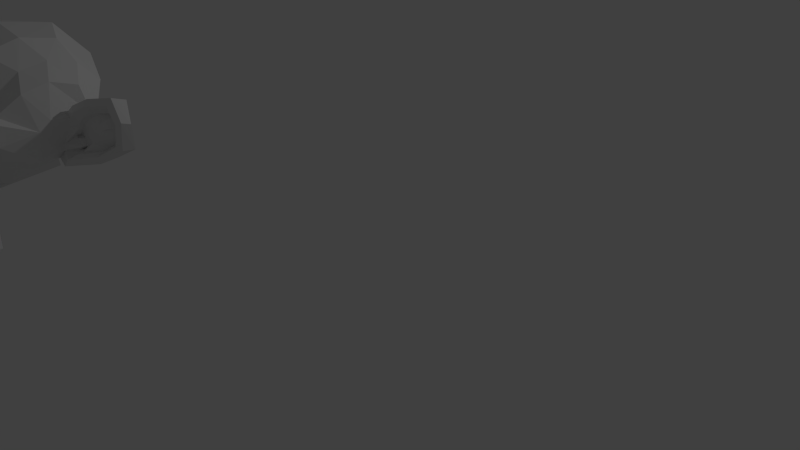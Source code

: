 # Source: Monkey.blend  (saved by Blender 2.76.0; exported with 4.5.12 LTS)
import bpy
from mathutils import Matrix  # noqa: F401  (used for matrix-valued properties, if any)

bpy.ops.wm.read_factory_settings(use_empty=True)
scene = bpy.context.scene
scene.name = 'Scene'

# ---- collections
col_collection_1 = bpy.data.collections.new('Collection 1'); scene.collection.children.link(col_collection_1)

# ---- world
world_world = bpy.data.worlds.new('World'); scene.world = world_world
world_world.color = (0.05088, 0.05088, 0.05088)
world_world.use_sun_shadow = False
world_world.sun_shadow_jitter_overblur = 0.0
world_world.cycles.sampling_method = 'MANUAL'
world_world.cycles.sample_map_resolution = 256

# ---- cameras
cam_camera = bpy.data.cameras.new('Camera')
cam_camera.clip_end = 100.0
cam_camera.lens = 35.0
cam_camera.sensor_width = 32.0
cam_camera.sensor_height = 18.0
cam_camera.ortho_scale = 7.314
cam_camera.dof.focus_distance = 0.0
cam_camera.dof.aperture_fstop = 128.0

# ---- lights
light_lamp = bpy.data.lights.new('Lamp', 'POINT')
light_lamp.transmission_factor = 0.0
light_lamp.cutoff_distance = 30.0
light_lamp.energy = 100.0
light_lamp.shadow_buffer_clip_start = 1.001
light_lamp.shadow_soft_size = 0.1
light_lamp.shadow_maximum_resolution = 0.006
light_lamp.use_absolute_resolution = True
light_lamp.cycles.use_multiple_importance_sampling = False

# ---- meshes
me_suzanne = bpy.data.meshes.new('Suzanne')
me_suzanne.from_pydata([(0.4375, -0.7656, 0.1641), (-0.4375, -0.7656, 0.1641), (0.5, -0.6875, 0.09375), (-0.5, -0.6875, 0.09375), (0.5469, -0.5781, 0.05469), (-0.5469, -0.5781, 0.05469), (0.3516, -0.6172, -0.02344), (-0.3516, -0.6172, -0.02344), (0.3516, -0.7188, 0.03125), (-0.3516, -0.7188, 0.03125), (0.3516, -0.7812, 0.1328), (-0.3516, -0.7812, 0.1328), (0.2734, -0.7969, 0.1641), (-0.2734, -0.7969, 0.1641), (0.2031, -0.7422, 0.09375), (-0.2031, -0.7422, 0.09375), (0.1562, -0.6484, 0.05469), (-0.1562, -0.6484, 0.05469), (0.07812, -0.6562, 0.2422), (-0.07812, -0.6562, 0.2422), (0.1406, -0.7422, 0.2422), (-0.1406, -0.7422, 0.2422), (0.2422, -0.7969, 0.2422), (-0.2422, -0.7969, 0.2422), (0.2734, -0.7969, 0.3281), (-0.2734, -0.7969, 0.3281), (0.2031, -0.7422, 0.3906), (-0.2031, -0.7422, 0.3906), (0.1562, -0.6484, 0.4375), (-0.1562, -0.6484, 0.4375), (0.3516, -0.6172, 0.5156), (-0.3516, -0.6172, 0.5156), (0.3516, -0.7188, 0.4531), (-0.3516, -0.7188, 0.4531), (0.3516, -0.7812, 0.3594), (-0.3516, -0.7812, 0.3594), (0.4375, -0.7656, 0.3281), (-0.4375, -0.7656, 0.3281), (0.5, -0.6875, 0.3906), (-0.5, -0.6875, 0.3906), (0.5469, -0.5781, 0.4375), (-0.5469, -0.5781, 0.4375), (0.625, -0.5625, 0.2422), (-0.625, -0.5625, 0.2422), (0.5625, -0.6719, 0.2422), (-0.5625, -0.6719, 0.2422), (0.4688, -0.7578, 0.2422), (-0.4688, -0.7578, 0.2422), (0.4766, -0.7734, 0.2422), (-0.4766, -0.7734, 0.2422), (0.4453, -0.7812, 0.3359), (-0.4453, -0.7812, 0.3359), (0.3516, -0.8047, 0.375), (-0.3516, -0.8047, 0.375), (0.2656, -0.8203, 0.3359), (-0.2656, -0.8203, 0.3359), (0.2266, -0.8203, 0.2422), (-0.2266, -0.8203, 0.2422), (0.2656, -0.8203, 0.1562), (-0.2656, -0.8203, 0.1562), (0.3516, -0.8281, 0.2422), (-0.3516, -0.8281, 0.2422), (0.3516, -0.8047, 0.1172), (-0.3516, -0.8047, 0.1172), (0.4453, -0.7812, 0.1562), (-0.4453, -0.7812, 0.1562), (0.0, -0.7422, 0.4297), (0.0, -0.8203, 0.3516), (0.0, -0.7344, -0.6797), (0.0, -0.7812, -0.3203), (0.0, -0.7969, -0.1875), (0.0, -0.7188, -0.7734), (0.0, -0.6016, 0.4062), (0.0, -0.5703, 0.5703), (0.0, 0.5469, 0.8984), (0.0, 0.8516, 0.5625), (0.0, 0.8281, 0.07031), (0.0, 0.3516, -0.3828), (0.2031, -0.5625, -0.1875), (-0.2031, -0.5625, -0.1875), (0.3125, -0.5703, -0.4375), (-0.3125, -0.5703, -0.4375), (0.3516, -0.5703, -0.6953), (-0.3516, -0.5703, -0.6953), (0.3672, -0.5312, -0.8906), (-0.3672, -0.5312, -0.8906), (0.3281, -0.5234, -0.9453), (-0.3281, -0.5234, -0.9453), (0.1797, -0.5547, -0.9688), (-0.1797, -0.5547, -0.9688), (0.0, -0.5781, -0.9844), (0.4375, -0.5312, -0.1406), (-0.4375, -0.5312, -0.1406), (0.6328, -0.5391, -0.03906), (-0.6328, -0.5391, -0.03906), (0.8281, -0.4453, 0.1484), (-0.8281, -0.4453, 0.1484), (0.8594, -0.5938, 0.4297), (-0.8594, -0.5938, 0.4297), (0.7109, -0.625, 0.4844), (-0.7109, -0.625, 0.4844), (0.4922, -0.6875, 0.6016), (-0.4922, -0.6875, 0.6016), (0.3203, -0.7344, 0.7578), (-0.3203, -0.7344, 0.7578), (0.1562, -0.7578, 0.7188), (-0.1562, -0.7578, 0.7188), (0.0625, -0.75, 0.4922), (-0.0625, -0.75, 0.4922), (0.1641, -0.7734, 0.4141), (-0.1641, -0.7734, 0.4141), (0.125, -0.7656, 0.3047), (-0.125, -0.7656, 0.3047), (0.2031, -0.7422, 0.09375), (-0.2031, -0.7422, 0.09375), (0.375, -0.7031, 0.01562), (-0.375, -0.7031, 0.01562), (0.4922, -0.6719, 0.0625), (-0.4922, -0.6719, 0.0625), (0.625, -0.6484, 0.1875), (-0.625, -0.6484, 0.1875), (0.6406, -0.6484, 0.2969), (-0.6406, -0.6484, 0.2969), (0.6016, -0.6641, 0.375), (-0.6016, -0.6641, 0.375), (0.4297, -0.7188, 0.4375), (-0.4297, -0.7188, 0.4375), (0.25, -0.7578, 0.4688), (-0.25, -0.7578, 0.4688), (0.0, -0.7344, -0.7656), (0.1094, -0.7344, -0.7188), (-0.1094, -0.7344, -0.7188), (0.1172, -0.7109, -0.8359), (-0.1172, -0.7109, -0.8359), (0.0625, -0.6953, -0.8828), (-0.0625, -0.6953, -0.8828), (0.0, -0.6875, -0.8906), (0.0, -0.75, -0.1953), (0.0, -0.7422, -0.1406), (0.1016, -0.7422, -0.1484), (-0.1016, -0.7422, -0.1484), (0.125, -0.75, -0.2266), (-0.125, -0.75, -0.2266), (0.08594, -0.7422, -0.2891), (-0.08594, -0.7422, -0.2891), (0.3984, -0.6719, -0.04688), (-0.3984, -0.6719, -0.04688), (0.6172, -0.625, 0.05469), (-0.6172, -0.625, 0.05469), (0.7266, -0.6016, 0.2031), (-0.7266, -0.6016, 0.2031), (0.7422, -0.6562, 0.375), (-0.7422, -0.6562, 0.375), (0.6875, -0.7266, 0.4141), (-0.6875, -0.7266, 0.4141), (0.4375, -0.7969, 0.5469), (-0.4375, -0.7969, 0.5469), (0.3125, -0.8359, 0.6406), (-0.3125, -0.8359, 0.6406), (0.2031, -0.8516, 0.6172), (-0.2031, -0.8516, 0.6172), (0.1016, -0.8438, 0.4297), (-0.1016, -0.8438, 0.4297), (0.125, -0.8125, -0.1016), (-0.125, -0.8125, -0.1016), (0.2109, -0.7109, -0.4453), (-0.2109, -0.7109, -0.4453), (0.25, -0.6875, -0.7031), (-0.25, -0.6875, -0.7031), (0.2656, -0.6641, -0.8203), (-0.2656, -0.6641, -0.8203), (0.2344, -0.6328, -0.9141), (-0.2344, -0.6328, -0.9141), (0.1641, -0.6328, -0.9297), (-0.1641, -0.6328, -0.9297), (0.0, -0.6406, -0.9453), (0.0, -0.7266, 0.04688), (0.0, -0.7656, 0.2109), (0.3281, -0.7422, 0.4766), (-0.3281, -0.7422, 0.4766), (0.1641, -0.75, 0.1406), (-0.1641, -0.75, 0.1406), (0.1328, -0.7578, 0.2109), (-0.1328, -0.7578, 0.2109), (0.1172, -0.7344, -0.6875), (-0.1172, -0.7344, -0.6875), (0.07812, -0.75, -0.4453), (-0.07812, -0.75, -0.4453), (0.0, -0.75, -0.4453), (0.0, -0.7422, -0.3281), (0.09375, -0.7812, -0.2734), (-0.09375, -0.7812, -0.2734), (0.1328, -0.7969, -0.2266), (-0.1328, -0.7969, -0.2266), (0.1094, -0.7812, -0.1328), (-0.1094, -0.7812, -0.1328), (0.03906, -0.7812, -0.125), (-0.03906, -0.7812, -0.125), (0.0, -0.8281, -0.2031), (0.04688, -0.8125, -0.1484), (-0.04688, -0.8125, -0.1484), (0.09375, -0.8125, -0.1562), (-0.09375, -0.8125, -0.1562), (0.1094, -0.8281, -0.2266), (-0.1094, -0.8281, -0.2266), (0.07812, -0.8047, -0.25), (-0.07812, -0.8047, -0.25), (0.0, -0.8047, -0.2891), (0.2578, -0.5547, -0.3125), (-0.2578, -0.5547, -0.3125), (0.1641, -0.7109, -0.2422), (-0.1641, -0.7109, -0.2422), (0.1797, -0.7109, -0.3125), (-0.1797, -0.7109, -0.3125), (0.2344, -0.5547, -0.25), (-0.2344, -0.5547, -0.25), (0.0, -0.6875, -0.875), (0.04688, -0.6875, -0.8672), (-0.04688, -0.6875, -0.8672), (0.09375, -0.7109, -0.8203), (-0.09375, -0.7109, -0.8203), (0.09375, -0.7266, -0.7422), (-0.09375, -0.7266, -0.7422), (0.0, -0.6562, -0.7812), (0.09375, -0.6641, -0.75), (-0.09375, -0.6641, -0.75), (0.09375, -0.6406, -0.8125), (-0.09375, -0.6406, -0.8125), (0.04688, -0.6328, -0.8516), (-0.04688, -0.6328, -0.8516), (0.0, -0.6328, -0.8594), (0.1719, -0.7812, 0.2188), (-0.1719, -0.7812, 0.2188), (0.1875, -0.7734, 0.1562), (-0.1875, -0.7734, 0.1562), (0.3359, -0.7578, 0.4297), (-0.3359, -0.7578, 0.4297), (0.2734, -0.7734, 0.4219), (-0.2734, -0.7734, 0.4219), (0.4219, -0.7734, 0.3984), (-0.4219, -0.7734, 0.3984), (0.5625, -0.6953, 0.3516), (-0.5625, -0.6953, 0.3516), (0.5859, -0.6875, 0.2891), (-0.5859, -0.6875, 0.2891), (0.5781, -0.6797, 0.1953), (-0.5781, -0.6797, 0.1953), (0.4766, -0.7188, 0.1016), (-0.4766, -0.7188, 0.1016), (0.375, -0.7422, 0.0625), (-0.375, -0.7422, 0.0625), (0.2266, -0.7812, 0.1094), (-0.2266, -0.7812, 0.1094), (0.1797, -0.7812, 0.2969), (-0.1797, -0.7812, 0.2969), (0.2109, -0.7812, 0.375), (-0.2109, -0.7812, 0.375), (0.2344, -0.7578, 0.3594), (-0.2344, -0.7578, 0.3594), (0.1953, -0.7578, 0.2969), (-0.1953, -0.7578, 0.2969), (0.2422, -0.7578, 0.125), (-0.2422, -0.7578, 0.125), (0.375, -0.7266, 0.08594), (-0.375, -0.7266, 0.08594), (0.4609, -0.7031, 0.1172), (-0.4609, -0.7031, 0.1172), (0.5469, -0.6719, 0.2109), (-0.5469, -0.6719, 0.2109), (0.5547, -0.6719, 0.2812), (-0.5547, -0.6719, 0.2812), (0.5312, -0.6797, 0.3359), (-0.5312, -0.6797, 0.3359), (0.4141, -0.75, 0.3906), (-0.4141, -0.75, 0.3906), (0.2812, -0.7656, 0.3984), (-0.2812, -0.7656, 0.3984), (0.3359, -0.75, 0.4062), (-0.3359, -0.75, 0.4062), (0.2031, -0.75, 0.1719), (-0.2031, -0.75, 0.1719), (0.1953, -0.75, 0.2266), (-0.1953, -0.75, 0.2266), (0.1094, -0.6094, 0.4609), (-0.1094, -0.6094, 0.4609), (0.1953, -0.6172, 0.6641), (-0.1953, -0.6172, 0.6641), (0.3359, -0.5938, 0.6875), (-0.3359, -0.5938, 0.6875), (0.4844, -0.5547, 0.5547), (-0.4844, -0.5547, 0.5547), (0.6797, -0.4922, 0.4531), (-0.6797, -0.4922, 0.4531), (0.7969, -0.4609, 0.4062), (-0.7969, -0.4609, 0.4062), (0.7734, -0.375, 0.1641), (-0.7734, -0.375, 0.1641), (0.6016, -0.4141, 0.0), (-0.6016, -0.4141, 0.0), (0.4375, -0.4688, -0.09375), (-0.4375, -0.4688, -0.09375), (0.0, -0.2891, 0.8984), (0.0, 0.07812, 0.9844), (0.0, 0.6719, -0.1953), (0.0, -0.1875, -0.4609), (0.0, -0.4609, -0.9766), (0.0, -0.3438, -0.8047), (0.0, -0.3203, -0.5703), (0.0, -0.2812, -0.4844), (0.8516, -0.05469, 0.2344), (-0.8516, -0.05469, 0.2344), (0.8594, 0.04688, 0.3203), (-0.8594, 0.04688, 0.3203), (0.7734, 0.4375, 0.2656), (-0.7734, 0.4375, 0.2656), (0.4609, 0.7031, 0.4375), (-0.4609, 0.7031, 0.4375), (0.7344, -0.07031, -0.04688), (-0.7344, -0.07031, -0.04688), (0.5938, 0.1641, -0.125), (-0.5938, 0.1641, -0.125), (0.6406, 0.4297, -0.007812), (-0.6406, 0.4297, -0.007812), (0.3359, 0.6641, 0.05469), (-0.3359, 0.6641, 0.05469), (0.2344, -0.4062, -0.3516), (-0.2344, -0.4062, -0.3516), (0.1797, -0.2578, -0.4141), (-0.1797, -0.2578, -0.4141), (0.2891, -0.3828, -0.7109), (-0.2891, -0.3828, -0.7109), (0.25, -0.3906, -0.5), (-0.25, -0.3906, -0.5), (0.3281, -0.3984, -0.9141), (-0.3281, -0.3984, -0.9141), (0.1406, -0.3672, -0.7578), (-0.1406, -0.3672, -0.7578), (0.125, -0.3594, -0.5391), (-0.125, -0.3594, -0.5391), (0.1641, -0.4375, -0.9453), (-0.1641, -0.4375, -0.9453), (0.2188, -0.4297, -0.2812), (-0.2188, -0.4297, -0.2812), (0.2109, -0.4688, -0.2266), (-0.2109, -0.4688, -0.2266), (0.2031, -0.5, -0.1719), (-0.2031, -0.5, -0.1719), (0.2109, -0.1641, -0.3906), (-0.2109, -0.1641, -0.3906), (0.2969, 0.2656, -0.3125), (-0.2969, 0.2656, -0.3125), (0.3438, 0.5391, -0.1484), (-0.3438, 0.5391, -0.1484), (0.4531, 0.3828, 0.8672), (-0.4531, 0.3828, 0.8672), (0.4531, 0.07031, 0.9297), (-0.4531, 0.07031, 0.9297), (0.4531, -0.2344, 0.8516), (-0.4531, -0.2344, 0.8516), (0.4609, -0.4297, 0.5234), (-0.4609, -0.4297, 0.5234), (0.7266, -0.3359, 0.4062), (-0.7266, -0.3359, 0.4062), (0.6328, -0.2812, 0.4531), (-0.6328, -0.2812, 0.4531), (0.6406, -0.05469, 0.7031), (-0.6406, -0.05469, 0.7031), (0.7969, -0.125, 0.5625), (-0.7969, -0.125, 0.5625), (0.7969, 0.1172, 0.6172), (-0.7969, 0.1172, 0.6172), (0.6406, 0.1953, 0.75), (-0.6406, 0.1953, 0.75), (0.6406, 0.4453, 0.6797), (-0.6406, 0.4453, 0.6797), (0.7969, 0.3594, 0.5391), (-0.7969, 0.3594, 0.5391), (0.6172, 0.5859, 0.3281), (-0.6172, 0.5859, 0.3281), (0.4844, 0.5469, 0.02344), (-0.4844, 0.5469, 0.02344), (0.8203, 0.2031, 0.3281), (-0.8203, 0.2031, 0.3281), (0.4062, -0.1484, -0.1719), (-0.4062, -0.1484, -0.1719), (0.4297, 0.2109, -0.1953), (-0.4297, 0.2109, -0.1953), (0.8906, 0.2344, 0.4062), (-0.8906, 0.2344, 0.4062), (0.7734, 0.125, -0.1406), (-0.7734, 0.125, -0.1406), (1.039, 0.3281, -0.1016), (-1.039, 0.3281, -0.1016), (1.281, 0.4297, 0.05469), (-1.281, 0.4297, 0.05469), (1.352, 0.4219, 0.3203), (-1.352, 0.4219, 0.3203), (1.234, 0.4219, 0.5078), (-1.234, 0.4219, 0.5078), (1.023, 0.3125, 0.4766), (-1.023, 0.3125, 0.4766), (1.016, 0.2891, 0.4141), (-1.016, 0.2891, 0.4141), (1.188, 0.3906, 0.4375), (-1.188, 0.3906, 0.4375), (1.266, 0.4062, 0.2891), (-1.266, 0.4062, 0.2891), (1.211, 0.4062, 0.07812), (-1.211, 0.4062, 0.07812), (1.031, 0.3047, -0.03906), (-1.031, 0.3047, -0.03906), (0.8281, 0.1328, -0.07031), (-0.8281, 0.1328, -0.07031), (0.9219, 0.2188, 0.3594), (-0.9219, 0.2188, 0.3594), (0.9453, 0.2891, 0.3047), (-0.9453, 0.2891, 0.3047), (0.8828, 0.2109, -0.02344), (-0.8828, 0.2109, -0.02344), (1.039, 0.3672, 0.0), (-1.039, 0.3672, 0.0), (1.188, 0.4453, 0.09375), (-1.188, 0.4453, 0.09375), (1.234, 0.4453, 0.25), (-1.234, 0.4453, 0.25), (1.172, 0.4375, 0.3594), (-1.172, 0.4375, 0.3594), (1.023, 0.3594, 0.3438), (-1.023, 0.3594, 0.3438), (0.8438, 0.2109, 0.2891), (-0.8438, 0.2109, 0.2891), (0.8359, 0.2734, 0.1719), (-0.8359, 0.2734, 0.1719), (0.7578, 0.2734, 0.09375), (-0.7578, 0.2734, 0.09375), (0.8203, 0.2734, 0.08594), (-0.8203, 0.2734, 0.08594), (0.8438, 0.2734, 0.01562), (-0.8438, 0.2734, 0.01562), (0.8125, 0.2734, -0.01562), (-0.8125, 0.2734, -0.01562), (0.7266, 0.07031, 0.0), (-0.7266, 0.07031, 0.0), (0.7188, 0.1719, -0.02344), (-0.7188, 0.1719, -0.02344), (0.7188, 0.1875, 0.03906), (-0.7188, 0.1875, 0.03906), (0.7969, 0.2109, 0.2031), (-0.7969, 0.2109, 0.2031), (0.8906, 0.2656, 0.2422), (-0.8906, 0.2656, 0.2422), (0.8906, 0.3203, 0.2344), (-0.8906, 0.3203, 0.2344), (0.8125, 0.3203, -0.01562), (-0.8125, 0.3203, -0.01562), (0.8516, 0.3203, 0.01562), (-0.8516, 0.3203, 0.01562), (0.8281, 0.3203, 0.07812), (-0.8281, 0.3203, 0.07812), (0.7656, 0.3203, 0.09375), (-0.7656, 0.3203, 0.09375), (0.8438, 0.3203, 0.1719), (-0.8438, 0.3203, 0.1719), (1.039, 0.4141, 0.3281), (-1.039, 0.4141, 0.3281), (1.188, 0.4844, 0.3438), (-1.188, 0.4844, 0.3438), (1.258, 0.4922, 0.2422), (-1.258, 0.4922, 0.2422), (1.211, 0.4844, 0.08594), (-1.211, 0.4844, 0.08594), (1.047, 0.4219, 0.0), (-1.047, 0.4219, 0.0), (0.8828, 0.2656, -0.01562), (-0.8828, 0.2656, -0.01562), (0.9531, 0.3438, 0.2891), (-0.9531, 0.3438, 0.2891), (0.8906, 0.3281, 0.1094), (-0.8906, 0.3281, 0.1094), (0.9375, 0.3359, 0.0625), (-0.9375, 0.3359, 0.0625), (1.0, 0.3672, 0.125), (-1.0, 0.3672, 0.125), (0.9609, 0.3516, 0.1719), (-0.9609, 0.3516, 0.1719), (1.016, 0.375, 0.2344), (-1.016, 0.375, 0.2344), (1.055, 0.3828, 0.1875), (-1.055, 0.3828, 0.1875), (1.109, 0.3906, 0.2109), (-1.109, 0.3906, 0.2109), (1.086, 0.3906, 0.2734), (-1.086, 0.3906, 0.2734), (1.023, 0.4844, 0.4375), (-1.023, 0.4844, 0.4375), (1.25, 0.5469, 0.4688), (-1.25, 0.5469, 0.4688), (1.367, 0.5, 0.2969), (-1.367, 0.5, 0.2969), (1.312, 0.5312, 0.05469), (-1.312, 0.5312, 0.05469), (1.039, 0.4922, -0.08594), (-1.039, 0.4922, -0.08594), (0.7891, 0.3281, -0.125), (-0.7891, 0.3281, -0.125), (0.8594, 0.3828, 0.3828), (-0.8594, 0.3828, 0.3828)], [], [(46, 0, 2, 44), (3, 1, 47, 45), (44, 2, 4, 42), (5, 3, 45, 43), (2, 8, 6, 4), (7, 9, 3, 5), (0, 10, 8, 2), (9, 11, 1, 3), (10, 12, 14, 8), (15, 13, 11, 9), (8, 14, 16, 6), (17, 15, 9, 7), (14, 20, 18, 16), (19, 21, 15, 17), (12, 22, 20, 14), (21, 23, 13, 15), (22, 24, 26, 20), (27, 25, 23, 21), (20, 26, 28, 18), (29, 27, 21, 19), (26, 32, 30, 28), (31, 33, 27, 29), (24, 34, 32, 26), (33, 35, 25, 27), (34, 36, 38, 32), (39, 37, 35, 33), (32, 38, 40, 30), (41, 39, 33, 31), (38, 44, 42, 40), (43, 45, 39, 41), (36, 46, 44, 38), (45, 47, 37, 39), (46, 36, 50, 48), (51, 37, 47, 49), (36, 34, 52, 50), (53, 35, 37, 51), (34, 24, 54, 52), (55, 25, 35, 53), (24, 22, 56, 54), (57, 23, 25, 55), (22, 12, 58, 56), (59, 13, 23, 57), (12, 10, 62, 58), (63, 11, 13, 59), (10, 0, 64, 62), (65, 1, 11, 63), (0, 46, 48, 64), (49, 47, 1, 65), (60, 64, 48), (49, 65, 61), (62, 64, 60), (61, 65, 63), (60, 58, 62), (63, 59, 61), (60, 56, 58), (59, 57, 61), (60, 54, 56), (57, 55, 61), (60, 52, 54), (55, 53, 61), (60, 50, 52), (53, 51, 61), (60, 48, 50), (51, 49, 61), (88, 173, 175, 90), (175, 174, 89, 90), (86, 171, 173, 88), (174, 172, 87, 89), (84, 169, 171, 86), (172, 170, 85, 87), (82, 167, 169, 84), (170, 168, 83, 85), (80, 165, 167, 82), (168, 166, 81, 83), (78, 91, 145, 163), (146, 92, 79, 164), (91, 93, 147, 145), (148, 94, 92, 146), (93, 95, 149, 147), (150, 96, 94, 148), (95, 97, 151, 149), (152, 98, 96, 150), (97, 99, 153, 151), (154, 100, 98, 152), (99, 101, 155, 153), (156, 102, 100, 154), (101, 103, 157, 155), (158, 104, 102, 156), (103, 105, 159, 157), (160, 106, 104, 158), (105, 107, 161, 159), (162, 108, 106, 160), (107, 66, 67, 161), (67, 66, 108, 162), (109, 127, 159, 161), (160, 128, 110, 162), (127, 178, 157, 159), (158, 179, 128, 160), (125, 155, 157, 178), (158, 156, 126, 179), (123, 153, 155, 125), (156, 154, 124, 126), (121, 151, 153, 123), (154, 152, 122, 124), (119, 149, 151, 121), (152, 150, 120, 122), (117, 147, 149, 119), (150, 148, 118, 120), (115, 145, 147, 117), (148, 146, 116, 118), (113, 163, 145, 115), (146, 164, 114, 116), (113, 180, 176, 163), (176, 181, 114, 164), (109, 161, 67, 111), (67, 162, 110, 112), (111, 67, 177, 182), (177, 67, 112, 183), (176, 180, 182, 177), (183, 181, 176, 177), (134, 136, 175, 173), (175, 136, 135, 174), (132, 134, 173, 171), (174, 135, 133, 172), (130, 132, 171, 169), (172, 133, 131, 170), (165, 186, 184, 167), (185, 187, 166, 168), (130, 169, 167, 184), (168, 170, 131, 185), (143, 189, 188, 186), (188, 189, 144, 187), (184, 186, 188, 68), (188, 187, 185, 68), (129, 130, 184, 68), (185, 131, 129, 68), (141, 192, 190, 143), (191, 193, 142, 144), (139, 194, 192, 141), (193, 195, 140, 142), (138, 196, 194, 139), (195, 197, 138, 140), (137, 70, 196, 138), (197, 70, 137, 138), (189, 143, 190, 69), (191, 144, 189, 69), (69, 190, 205, 207), (206, 191, 69, 207), (70, 198, 199, 196), (200, 198, 70, 197), (196, 199, 201, 194), (202, 200, 197, 195), (194, 201, 203, 192), (204, 202, 195, 193), (192, 203, 205, 190), (206, 204, 193, 191), (198, 203, 201, 199), (202, 204, 198, 200), (198, 207, 205, 203), (206, 207, 198, 204), (138, 139, 163, 176), (164, 140, 138, 176), (139, 141, 210, 163), (211, 142, 140, 164), (141, 143, 212, 210), (213, 144, 142, 211), (143, 186, 165, 212), (166, 187, 144, 213), (80, 208, 212, 165), (213, 209, 81, 166), (208, 214, 210, 212), (211, 215, 209, 213), (78, 163, 210, 214), (211, 164, 79, 215), (130, 129, 71, 221), (71, 129, 131, 222), (132, 130, 221, 219), (222, 131, 133, 220), (134, 132, 219, 217), (220, 133, 135, 218), (136, 134, 217, 216), (218, 135, 136, 216), (216, 217, 228, 230), (229, 218, 216, 230), (217, 219, 226, 228), (227, 220, 218, 229), (219, 221, 224, 226), (225, 222, 220, 227), (221, 71, 223, 224), (223, 71, 222, 225), (223, 230, 228, 224), (229, 230, 223, 225), (224, 228, 226), (227, 229, 225), (182, 180, 233, 231), (234, 181, 183, 232), (111, 182, 231, 253), (232, 183, 112, 254), (109, 111, 253, 255), (254, 112, 110, 256), (180, 113, 251, 233), (252, 114, 181, 234), (113, 115, 249, 251), (250, 116, 114, 252), (115, 117, 247, 249), (248, 118, 116, 250), (117, 119, 245, 247), (246, 120, 118, 248), (119, 121, 243, 245), (244, 122, 120, 246), (121, 123, 241, 243), (242, 124, 122, 244), (123, 125, 239, 241), (240, 126, 124, 242), (125, 178, 235, 239), (236, 179, 126, 240), (178, 127, 237, 235), (238, 128, 179, 236), (127, 109, 255, 237), (256, 110, 128, 238), (237, 255, 257, 275), (258, 256, 238, 276), (235, 237, 275, 277), (276, 238, 236, 278), (239, 235, 277, 273), (278, 236, 240, 274), (241, 239, 273, 271), (274, 240, 242, 272), (243, 241, 271, 269), (272, 242, 244, 270), (245, 243, 269, 267), (270, 244, 246, 268), (247, 245, 267, 265), (268, 246, 248, 266), (249, 247, 265, 263), (266, 248, 250, 264), (251, 249, 263, 261), (264, 250, 252, 262), (233, 251, 261, 279), (262, 252, 234, 280), (255, 253, 259, 257), (260, 254, 256, 258), (253, 231, 281, 259), (282, 232, 254, 260), (231, 233, 279, 281), (280, 234, 232, 282), (66, 107, 283, 72), (284, 108, 66, 72), (107, 105, 285, 283), (286, 106, 108, 284), (105, 103, 287, 285), (288, 104, 106, 286), (103, 101, 289, 287), (290, 102, 104, 288), (101, 99, 291, 289), (292, 100, 102, 290), (99, 97, 293, 291), (294, 98, 100, 292), (97, 95, 295, 293), (296, 96, 98, 294), (95, 93, 297, 295), (298, 94, 96, 296), (93, 91, 299, 297), (300, 92, 94, 298), (307, 308, 327, 337), (328, 308, 307, 338), (306, 307, 337, 335), (338, 307, 306, 336), (305, 306, 335, 339), (336, 306, 305, 340), (88, 90, 305, 339), (305, 90, 89, 340), (86, 88, 339, 333), (340, 89, 87, 334), (84, 86, 333, 329), (334, 87, 85, 330), (82, 84, 329, 331), (330, 85, 83, 332), (329, 335, 337, 331), (338, 336, 330, 332), (329, 333, 339, 335), (340, 334, 330, 336), (325, 331, 337, 327), (338, 332, 326, 328), (80, 82, 331, 325), (332, 83, 81, 326), (208, 341, 343, 214), (344, 342, 209, 215), (80, 325, 341, 208), (342, 326, 81, 209), (78, 214, 343, 345), (344, 215, 79, 346), (78, 345, 299, 91), (300, 346, 79, 92), (76, 323, 351, 303), (352, 324, 76, 303), (303, 351, 349, 77), (350, 352, 303, 77), (77, 349, 347, 304), (348, 350, 77, 304), (304, 347, 327, 308), (328, 348, 304, 308), (325, 327, 347, 341), (348, 328, 326, 342), (295, 297, 317, 309), (318, 298, 296, 310), (75, 315, 323, 76), (324, 316, 75, 76), (301, 357, 355, 302), (356, 358, 301, 302), (302, 355, 353, 74), (354, 356, 302, 74), (74, 353, 315, 75), (316, 354, 74, 75), (291, 293, 361, 363), (362, 294, 292, 364), (363, 361, 367, 365), (368, 362, 364, 366), (365, 367, 369, 371), (370, 368, 366, 372), (371, 369, 375, 373), (376, 370, 372, 374), (313, 377, 373, 375), (374, 378, 314, 376), (315, 353, 373, 377), (374, 354, 316, 378), (353, 355, 371, 373), (372, 356, 354, 374), (355, 357, 365, 371), (366, 358, 356, 372), (357, 359, 363, 365), (364, 360, 358, 366), (289, 291, 363, 359), (364, 292, 290, 360), (73, 359, 357, 301), (358, 360, 73, 301), (283, 285, 287, 289), (288, 286, 284, 290), (283, 289, 359, 73), (360, 290, 284, 73), (72, 283, 73), (73, 284, 72), (293, 295, 309, 361), (310, 296, 294, 362), (309, 311, 367, 361), (368, 312, 310, 362), (311, 381, 369, 367), (370, 382, 312, 368), (313, 375, 369, 381), (370, 376, 314, 382), (347, 349, 385, 383), (386, 350, 348, 384), (317, 383, 385, 319), (386, 384, 318, 320), (297, 299, 383, 317), (384, 300, 298, 318), (299, 343, 341, 383), (342, 344, 300, 384), (341, 347, 383), (384, 348, 342), (299, 345, 343), (344, 346, 300), (313, 321, 379, 377), (380, 322, 314, 378), (315, 377, 379, 323), (380, 378, 316, 324), (319, 385, 379, 321), (380, 386, 320, 322), (349, 351, 379, 385), (380, 352, 350, 386), (323, 379, 351), (352, 380, 324), (399, 387, 413, 401), (414, 388, 400, 402), (399, 401, 403, 397), (404, 402, 400, 398), (397, 403, 405, 395), (406, 404, 398, 396), (395, 405, 407, 393), (408, 406, 396, 394), (393, 407, 409, 391), (410, 408, 394, 392), (391, 409, 411, 389), (412, 410, 392, 390), (409, 419, 417, 411), (418, 420, 410, 412), (407, 421, 419, 409), (420, 422, 408, 410), (405, 423, 421, 407), (422, 424, 406, 408), (403, 425, 423, 405), (424, 426, 404, 406), (401, 427, 425, 403), (426, 428, 402, 404), (401, 413, 415, 427), (416, 414, 402, 428), (317, 319, 443, 441), (444, 320, 318, 442), (319, 389, 411, 443), (412, 390, 320, 444), (309, 317, 441, 311), (442, 318, 310, 312), (381, 429, 413, 387), (414, 430, 382, 388), (411, 417, 439, 443), (440, 418, 412, 444), (437, 445, 443, 439), (444, 446, 438, 440), (433, 445, 437, 435), (438, 446, 434, 436), (431, 447, 445, 433), (446, 448, 432, 434), (429, 447, 431, 449), (432, 448, 430, 450), (413, 429, 449, 415), (450, 430, 414, 416), (311, 447, 429, 381), (430, 448, 312, 382), (311, 441, 445, 447), (446, 442, 312, 448), (441, 443, 445), (446, 444, 442), (415, 449, 451, 475), (452, 450, 416, 476), (449, 431, 461, 451), (462, 432, 450, 452), (431, 433, 459, 461), (460, 434, 432, 462), (433, 435, 457, 459), (458, 436, 434, 460), (435, 437, 455, 457), (456, 438, 436, 458), (437, 439, 453, 455), (454, 440, 438, 456), (439, 417, 473, 453), (474, 418, 440, 454), (427, 415, 475, 463), (476, 416, 428, 464), (425, 427, 463, 465), (464, 428, 426, 466), (423, 425, 465, 467), (466, 426, 424, 468), (421, 423, 467, 469), (468, 424, 422, 470), (419, 421, 469, 471), (470, 422, 420, 472), (417, 419, 471, 473), (472, 420, 418, 474), (457, 455, 479, 477), (480, 456, 458, 478), (477, 479, 481, 483), (482, 480, 478, 484), (483, 481, 487, 485), (488, 482, 484, 486), (485, 487, 489, 491), (490, 488, 486, 492), (463, 475, 485, 491), (486, 476, 464, 492), (451, 483, 485, 475), (486, 484, 452, 476), (451, 461, 477, 483), (478, 462, 452, 484), (457, 477, 461, 459), (462, 478, 458, 460), (453, 473, 479, 455), (480, 474, 454, 456), (471, 481, 479, 473), (480, 482, 472, 474), (469, 487, 481, 471), (482, 488, 470, 472), (467, 489, 487, 469), (488, 490, 468, 470), (465, 491, 489, 467), (490, 492, 466, 468), (463, 491, 465), (466, 492, 464), (391, 389, 503, 501), (504, 390, 392, 502), (393, 391, 501, 499), (502, 392, 394, 500), (395, 393, 499, 497), (500, 394, 396, 498), (397, 395, 497, 495), (498, 396, 398, 496), (399, 397, 495, 493), (496, 398, 400, 494), (387, 399, 493, 505), (494, 400, 388, 506), (493, 501, 503, 505), (504, 502, 494, 506), (493, 495, 499, 501), (500, 496, 494, 502), (495, 497, 499), (500, 498, 496), (313, 381, 387, 505), (388, 382, 314, 506), (313, 505, 503, 321), (504, 506, 314, 322), (319, 321, 503, 389), (504, 322, 320, 390)])
me_suzanne.use_remesh_preserve_volume = False
me_suzanne.use_remesh_preserve_attributes = False
me_suzanne.use_mirror_vertex_groups = False
me_suzanne.update()

# ---- objects
ob_suzanne = bpy.data.objects.new('Suzanne', me_suzanne)
ob_lamp = bpy.data.objects.new('Lamp', light_lamp)
ob_camera = bpy.data.objects.new('Camera', cam_camera)

# ---- transforms, parenting, visibility, modifiers, constraints
ob_suzanne.location = (-0.3469, -3.978, 2.618)
ob_suzanne.lineart.crease_threshold = 0.0
ob_lamp.location = (4.076, 1.005, 5.904)
ob_lamp.rotation_euler = (0.6503, 0.05522, 1.866)
ob_lamp.lock_rotations_4d = False
ob_lamp.empty_display_type = 'ARROWS'
ob_lamp.color = (0.0, 0.0, 0.0, 0.0)
ob_lamp.lineart.crease_threshold = 0.0
ob_camera.location = (7.481, -6.508, 5.344)
ob_camera.rotation_euler = (1.109, 0.01082, 0.8149)
ob_camera.lock_rotations_4d = False
ob_camera.empty_display_type = 'ARROWS'
ob_camera.color = (0.0, 0.0, 0.0, 0.0)
ob_camera.display_type = 'WIRE'
ob_camera.lineart.crease_threshold = 0.0

# ---- collection membership
col_collection_1.objects.link(ob_suzanne)
col_collection_1.objects.link(ob_lamp)
col_collection_1.objects.link(ob_camera)

# ---- scene / render settings (as saved in the file)
scene.camera = ob_camera
scene.frame_start = 1; scene.frame_end = 250; scene.frame_set(1)
scene.render.engine = 'BLENDER_EEVEE_NEXT'
scene.render.resolution_percentage = 50
scene.render.dither_intensity = 0.0
scene.cycles.use_denoising = False
scene.cycles.samples = 10
scene.cycles.sampling_pattern = 'TABULATED_SOBOL'
scene.cycles.light_sampling_threshold = 0.0
scene.cycles.use_adaptive_sampling = False
scene.cycles.use_light_tree = False
scene.cycles.blur_glossy = 0.0
scene.cycles.pixel_filter_type = 'GAUSSIAN'
scene.cycles.sample_clamp_indirect = 0.0
scene.view_settings.view_transform = 'Standard'
bpy.context.view_layer.update()
